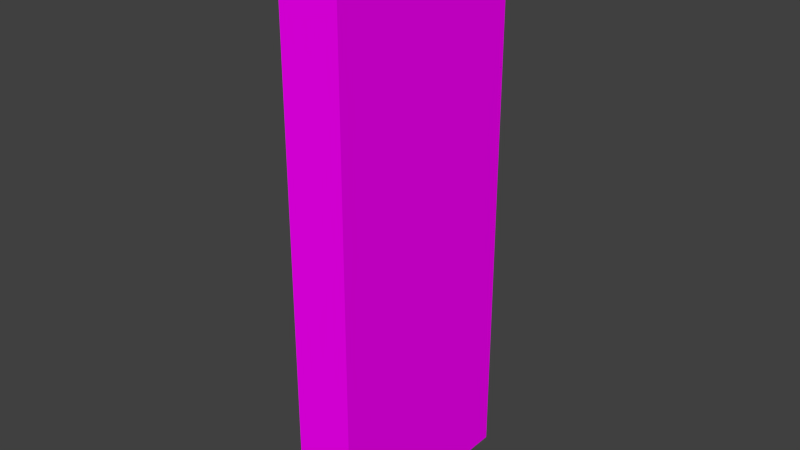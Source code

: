 # Source: door1.blend  (saved by Blender 2.76.0; exported with 4.5.12 LTS)
import bpy
from mathutils import Matrix  # noqa: F401  (used for matrix-valued properties, if any)

bpy.ops.wm.read_factory_settings(use_empty=True)
scene = bpy.context.scene
scene.name = 'Scene'

# ---- collections
col_collection_1 = bpy.data.collections.new('Collection 1'); scene.collection.children.link(col_collection_1)

# ---- images (referenced by path relative to the original .blend; pixels are not part of the script)
import os
ASSET_DIR = os.environ.get("B2B_ASSET_DIR", "")  # directory of the original .blend (textures are referenced by path, not embedded)
HERE = os.path.dirname(os.path.abspath(__file__))  # packed textures are extracted next to this script under _unpacked/

def load_image(name, relpath, width, height, colorspace="sRGB"):
    """Load a texture the original file referenced (path relative to the .blend, or extracted next to this script)."""
    p = next((c for c in (os.path.join(HERE, relpath), os.path.join(ASSET_DIR, relpath)) if relpath and os.path.exists(c)), "")
    if p:
        img = bpy.data.images.load(p, check_existing=True)
        img.name = name
    else:  # same state as the original file: an image datablock whose file is absent (Cycles renders it pink)
        img = bpy.data.images.new(name, width, height)
        img.source = "FILE"
        img.filepath = "//" + (relpath or name)
    img.colorspace_settings.name = colorspace
    return img
img_x256_yellow_png = load_image('x256_yellow.png', 'x256_yellow.png', 1024, 1024, 'sRGB')

# ---- materials (node trees are filled in below, after node groups)
mat_material_001 = bpy.data.materials.new('Material.001')
mat_material_001.alpha_threshold = 0.0
mat_material_001.roughness = 0.5

# ---- material node trees
mat_material_001.use_nodes = True; mat_material_001.node_tree.nodes.clear()
_N = mat_material_001.node_tree.nodes; _L = mat_material_001.node_tree.links
n0 = _N.new('ShaderNodeOutputMaterial'); n0.name = 'Material Output'; n0.location = (300, 300)
n1 = _N.new('ShaderNodeBsdfDiffuse'); n1.name = 'Diffuse BSDF'; n1.location = (10, 300)
n2 = _N.new('ShaderNodeTexImage'); n2.name = 'Image Texture'; n2.location = (-180, 300)
n2.width = 140
n2.image = img_x256_yellow_png
_L.new(n1.outputs[0], n0.inputs[0])
_L.new(n2.outputs[0], n1.inputs[0])
n0.is_active_output = True

# ---- world
world_world = bpy.data.worlds.new('World'); scene.world = world_world
world_world.color = (0.05088, 0.05088, 0.05088)
world_world.use_sun_shadow = False
world_world.sun_shadow_jitter_overblur = 0.0
world_world.cycles.sampling_method = 'MANUAL'
world_world.cycles.sample_map_resolution = 256

# ---- meshes
me_cube = bpy.data.meshes.new('Cube')
me_cube.from_pydata([(0.1, 0.3562, -0.95), (0.1, -0.3562, -0.95), (-0.1, -0.3562, -0.95), (-0.1, 0.3562, -0.95), (0.1, 0.3562, 0.95), (0.1, -0.3562, 0.95), (-0.1, -0.3562, 0.95), (-0.1, 0.3562, 0.95)], [], [(0, 1, 2, 3), (4, 7, 6, 5), (0, 4, 5, 1), (1, 5, 6, 2), (2, 6, 7, 3), (4, 0, 3, 7)])
_uv = me_cube.uv_layers.new(name='UVMap')
_uv.uv.foreach_set('vector', [1.0, 1.098e-07, 1.0, 0.375, 0.9012, 0.375, 0.9012, 0.0, 1.0, 0.75, 0.9012, 0.75, 0.9012, 0.375, 1.0, 0.375, 0.7037, 0.0, 0.7037, 1.0, 0.3519, 1.0, 0.3519, 0.0, 0.9012, 0.0, 0.9012, 1.0, 0.8025, 1.0, 0.8025, 0.0, 8.83e-08, 1.0, 0.0, 6.274e-08, 0.3519, 0.0, 0.3519, 1.0, 0.8025, 0.0, 0.8025, 1.0, 0.7037, 1.0, 0.7037, 0.0])
me_cube.materials.append(mat_material_001)
me_cube.use_remesh_preserve_volume = False
me_cube.use_remesh_preserve_attributes = False
me_cube.use_mirror_vertex_groups = False
me_cube.update()

# ---- objects
ob_cube = bpy.data.objects.new('Cube', me_cube)

# ---- transforms, parenting, visibility, modifiers, constraints
ob_cube.location = (-3.725e-09, -1.49e-08, 0.95)
ob_cube.lock_rotations_4d = False
ob_cube.empty_display_type = 'ARROWS'
ob_cube.lineart.crease_threshold = 0.0

# ---- collection membership
col_collection_1.objects.link(ob_cube)

# ---- scene / render settings (as saved in the file)
scene.frame_start = 1; scene.frame_end = 250; scene.frame_set(1)
scene.render.engine = 'CYCLES'
scene.render.resolution_percentage = 50
scene.render.dither_intensity = 0.0
scene.cycles.use_denoising = False
scene.cycles.samples = 10
scene.cycles.sampling_pattern = 'TABULATED_SOBOL'
scene.cycles.light_sampling_threshold = 0.0
scene.cycles.use_adaptive_sampling = False
scene.cycles.use_light_tree = False
scene.cycles.blur_glossy = 0.0
scene.cycles.pixel_filter_type = 'GAUSSIAN'
scene.cycles.sample_clamp_indirect = 0.0
scene.view_settings.view_transform = 'Standard'
bpy.context.view_layer.update()

# ---- added for rendering (the .blend has no active camera and no usable light): camera, sun
cam_auto = bpy.data.cameras.new('AutoCamera')
cam_auto.lens = 50.0
cam_auto.sensor_width = 36.0
cam_auto.clip_end = 1000.0
ob_auto_camera = bpy.data.objects.new('AutoCamera', cam_auto)
scene.collection.objects.link(ob_auto_camera)
ob_auto_camera.location = (1.88656, -2.26388, 2.45925)
ob_auto_camera.rotation_euler = (1.09748, -7.21219e-08, 0.694738)
scene.camera = ob_auto_camera
light_auto_sun = bpy.data.lights.new('AutoSun', 'SUN')
light_auto_sun.energy = 3.0
light_auto_sun.angle = 0.0523599
ob_auto_sun = bpy.data.objects.new('AutoSun', light_auto_sun)
scene.collection.objects.link(ob_auto_sun)
ob_auto_sun.rotation_euler = (0.872665, 0.174533, 0.523599)
bpy.context.view_layer.update()
